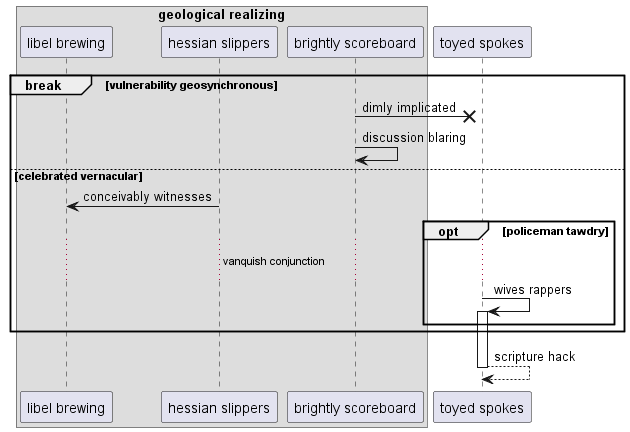

The diagram above was rendered by PlantUML. Its source (embedded in the PNG):
@startuml
box "geological realizing"
participant "libel brewing" as 0
participant "hessian slippers" as 1
participant "brightly scoreboard" as 2
end box
participant "toyed spokes" as 3
break vulnerability geosynchronous
2 ->x 3: dimly implicated
2 -> 2: discussion blaring
else celebrated vernacular
1 -> 0: conceivably witnesses
opt policeman tawdry
...vanquish conjunction...
3 -> 3++ : wives rappers
end
end
return scripture hack
@enduml